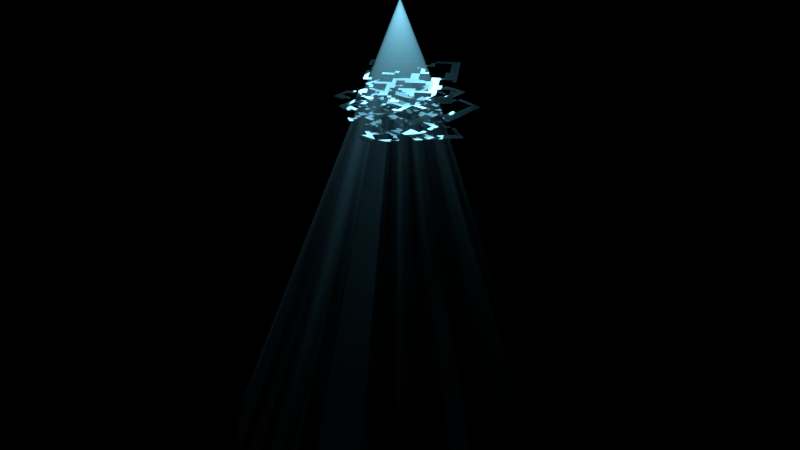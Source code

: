 # Source: StarTrekBeamExample.blend  (saved by Blender 2.72.0; exported with 4.5.12 LTS)
import bpy
from mathutils import Matrix  # noqa: F401  (used for matrix-valued properties, if any)

bpy.ops.wm.read_factory_settings(use_empty=True)
scene = bpy.context.scene
scene.name = 'Scene'

# ---- collections
col_collection_1 = bpy.data.collections.new('Collection 1'); scene.collection.children.link(col_collection_1)
col_collection_2 = bpy.data.collections.new('Collection 2'); scene.collection.children.link(col_collection_2)

# ---- materials (node trees are filled in below, after node groups)
mat_material = bpy.data.materials.new('Material')
mat_material.alpha_threshold = 0.0
mat_material.roughness = 0.5

# ---- material node trees
mat_material.use_nodes = True; mat_material.node_tree.nodes.clear()
_N = mat_material.node_tree.nodes; _L = mat_material.node_tree.links
n0 = _N.new('ShaderNodeOutputMaterial'); n0.name = 'Material Output'; n0.location = (300, 300)
n1 = _N.new('ShaderNodeBsdfTransparent'); n1.name = 'Transparent BSDF'; n1.location = (110, 300)
n1.inputs[0].default_value = (0.8, 0.8, 0.8, 1.0)
n2 = _N.new('ShaderNodeVolumeScatter'); n2.name = 'Volume Scatter'; n2.location = (110, 300)
n2.width = 140
n2.inputs[0].default_value = (1.0, 1.0, 1.0, 1.0)
n2.inputs[1].default_value = 0.5
_L.new(n1.outputs[0], n0.inputs[0])
_L.new(n2.outputs[0], n0.inputs[1])
n0.is_active_output = True

# ---- world
world_world = bpy.data.worlds.new('World'); scene.world = world_world
world_world.color = (0.0, 0.0, 0.0)
world_world.use_sun_shadow = False
world_world.sun_shadow_jitter_overblur = 0.0
world_world.cycles.sampling_method = 'MANUAL'
world_world.cycles.sample_map_resolution = 256

# ---- lights
light_spot_001 = bpy.data.lights.new('Spot.001', 'SPOT')
light_spot_001.color = (0.2403, 0.7311, 1.0)
light_spot_001.transmission_factor = 0.0
light_spot_001.energy = 1000.0
light_spot_001.shadow_buffer_clip_start = 0.5
light_spot_001.shadow_soft_size = 0.008
light_spot_001.shadow_maximum_resolution = 0.006
light_spot_001.use_absolute_resolution = True
light_spot_001.spot_blend = 0.03846
light_spot_001.cycles.use_multiple_importance_sampling = False

# ---- meshes
me_cone = bpy.data.meshes.new('Cone')
me_cone.from_pydata([(2.732e-08, 0.77, -1.0), (0.1502, 0.7552, -1.0), (0.2946, 0.7113, -1.0), (0.4278, 0.6402, -1.0), (0.5444, 0.5444, -1.0), (0.6402, 0.4278, -1.0), (0.7113, 0.2946, -1.0), (0.7552, 0.1502, -1.0), (0.77, 1.237e-07, -1.0), (0.0, 0.0, 1.0), (0.7552, -0.1502, -1.0), (0.7113, -0.2946, -1.0), (0.6402, -0.4278, -1.0), (0.5444, -0.5444, -1.0), (0.4278, -0.6402, -1.0), (0.2946, -0.7113, -1.0), (0.1502, -0.7552, -1.0), (-2.236e-07, -0.77, -1.0), (-0.1502, -0.7552, -1.0), (-0.2946, -0.7113, -1.0), (-0.4278, -0.6402, -1.0), (-0.5444, -0.5444, -1.0), (-0.6402, -0.4278, -1.0), (-0.7113, -0.2946, -1.0), (-0.7552, -0.1502, -1.0), (-0.77, 8.09e-07, -1.0), (-0.7552, 0.1502, -1.0), (-0.7113, 0.2946, -1.0), (-0.6402, 0.4278, -1.0), (-0.5444, 0.5444, -1.0), (-0.4278, 0.6402, -1.0), (-0.2946, 0.7113, -1.0), (-0.1502, 0.7552, -1.0)], [], [(31, 9, 32), (0, 9, 1), (30, 9, 31), (29, 9, 30), (28, 9, 29), (27, 9, 28), (26, 9, 27), (25, 9, 26), (24, 9, 25), (23, 9, 24), (22, 9, 23), (21, 9, 22), (20, 9, 21), (19, 9, 20), (18, 9, 19), (17, 9, 18), (16, 9, 17), (15, 9, 16), (14, 9, 15), (13, 9, 14), (12, 9, 13), (11, 9, 12), (10, 9, 11), (8, 9, 10), (7, 9, 8), (6, 9, 7), (5, 9, 6), (4, 9, 5), (3, 9, 4), (2, 9, 3), (32, 9, 0), (1, 9, 2), (0, 1, 2, 3, 4, 5, 6, 7, 8, 10, 11, 12, 13, 14, 15, 16, 17, 18, 19, 20, 21, 22, 23, 24, 25, 26, 27, 28, 29, 30, 31, 32)])
me_cone.materials.append(mat_material)
me_cone.use_remesh_preserve_volume = False
me_cone.use_remesh_preserve_attributes = False
me_cone.use_mirror_vertex_groups = False
me_cone.update()
me_plane_003 = bpy.data.meshes.new('Plane.003')
me_plane_003.from_pydata([(-4.8, -4.8, 0.0), (4.8, -4.8, 0.0), (-4.8, 4.8, 0.0), (4.8, 4.8, 0.0), (-4.8, 3.927, 0.0), (-4.8, 2.182, 0.0), (-4.8, 1.309, 0.0), (-4.8, 0.4364, 0.0), (-4.8, -3.055, 0.0), (-4.8, -3.927, 0.0), (-3.927, -4.8, 0.0), (-1.309, -4.8, 0.0), (-0.4364, -4.8, 0.0), (0.4364, -4.8, 0.0), (3.055, -4.8, 0.0), (3.927, -4.8, 0.0), (4.8, -3.927, 0.0), (4.8, -3.055, 0.0), (4.8, -2.182, 0.0), (4.8, -1.309, 0.0), (4.8, -0.4364, 0.0), (4.8, 0.4364, 0.0), (4.8, 1.309, 0.0), (4.8, 2.182, 0.0), (4.8, 3.055, 0.0), (4.8, 3.927, 0.0), (3.927, 4.8, 0.0), (3.055, 4.8, 0.0), (2.182, 4.8, 0.0), (0.4364, 4.8, 0.0), (-0.4364, 4.8, 0.0), (-1.309, 4.8, 0.0), (-2.182, 4.8, 0.0), (-3.055, 4.8, 0.0), (-3.927, 4.8, 0.0), (-3.927, -3.927, 0.0), (-3.927, -3.055, 0.0), (-3.927, -2.182, 0.0), (-3.927, -1.309, 0.0), (-3.927, 0.4364, 0.0), (-3.927, 3.055, 0.0), (-3.055, -3.927, 0.0), (-3.055, -0.4364, 0.0), (-3.055, 1.309, 0.0), (-3.055, 3.055, 0.0), (-3.055, 3.927, 0.0), (-2.182, -3.055, 0.0), (-2.182, -2.182, 0.0), (-2.182, -1.309, 0.0), (-2.182, -0.4364, 0.0), (-2.182, 1.309, 0.0), (-2.182, 3.927, 0.0), (-1.309, -3.927, 0.0), (-1.309, -1.309, 0.0), (-1.309, -0.4364, 0.0), (-1.309, 0.4364, 0.0), (-1.309, 2.182, 0.0), (-1.309, 3.055, 0.0), (-1.309, 3.927, 0.0), (-0.4364, -2.182, 0.0), (-0.4364, -0.4364, 0.0), (-0.4364, 0.4364, 0.0), (-0.4364, 1.309, 0.0), (0.4364, -3.055, 0.0), (0.4364, -2.182, 0.0), (0.4364, -0.4364, 0.0), (0.4364, 0.4364, 0.0), (0.4364, 1.309, 0.0), (0.4364, 3.055, 0.0), (0.4364, 3.927, 0.0), (1.309, -3.927, 0.0), (1.309, -2.182, 0.0), (1.309, -0.4364, 0.0), (1.309, 2.182, 0.0), (1.309, 3.055, 0.0), (1.309, 3.927, 0.0), (2.182, -3.927, 0.0), (2.182, -2.182, 0.0), (2.182, -1.309, 0.0), (2.182, -0.4364, 0.0), (2.182, 0.4364, 0.0), (2.182, 2.182, 0.0), (2.182, 3.927, 0.0), (3.055, -3.927, 0.0), (3.055, -3.055, 0.0), (3.055, -2.182, 0.0), (3.055, -1.309, 0.0), (3.055, -0.4364, 0.0), (3.055, 0.4364, 0.0), (3.927, -3.927, 0.0), (3.927, -1.309, 0.0), (3.927, 0.4364, 0.0), (3.927, 1.309, 0.0), (3.927, 2.182, 0.0), (3.927, 3.055, 0.0), (3.927, 3.927, 0.0), (-4.8, -4.364, 0.0), (4.364, -4.8, 0.0), (4.8, 4.364, 0.0), (-4.364, 4.8, 0.0), (-4.8, 4.364, 0.0), (-4.8, 3.491, 0.0), (-4.8, 1.745, 0.0), (-4.8, 0.8727, 0.0), (-4.8, -1.788e-07, 0.0), (-4.8, -2.618, 0.0), (-4.8, -3.491, 0.0), (-4.364, -4.8, 0.0), (-3.491, -4.8, 0.0), (-0.8727, -4.8, 0.0), (1.788e-07, -4.8, 0.0), (0.8727, -4.8, 0.0), (3.491, -4.8, 0.0), (4.8, -4.364, 0.0), (4.8, -3.491, 0.0), (4.8, -2.618, 0.0), (4.8, -1.745, 0.0), (4.8, -0.8727, 0.0), (4.8, 1.788e-07, 0.0), (4.8, 0.8727, 0.0), (4.8, 1.745, 0.0), (4.8, 2.618, 0.0), (4.8, 3.491, 0.0), (4.364, 4.8, 0.0), (3.491, 4.8, 0.0), (2.618, 4.8, 0.0), (-1.788e-07, 4.8, 0.0), (-0.8727, 4.8, 0.0), (-1.745, 4.8, 0.0), (-2.618, 4.8, 0.0), (-3.491, 4.8, 0.0), (-3.927, 4.364, 0.0), (-3.927, -4.364, 0.0), (-3.927, -2.618, 0.0), (-3.927, -1.745, 0.0), (-3.927, 1.788e-07, 0.0), (-3.927, 2.618, 0.0), (-3.055, 4.364, 0.0), (-3.055, -4.364, 0.0), (-3.055, -0.8727, 0.0), (-3.055, 1.745, 0.0), (-3.055, 3.491, 0.0), (-2.182, 4.364, 0.0), (-2.182, -3.491, 0.0), (-2.182, -2.618, 0.0), (-2.182, -1.745, 0.0), (-2.182, -0.8727, 0.0), (-2.182, 1.745, 0.0), (-1.309, 4.364, 0.0), (-1.309, -4.364, 0.0), (-1.309, -3.491, 0.0), (-1.309, -1.745, 0.0), (-1.309, -0.8727, 0.0), (-1.309, 1.788e-07, 0.0), (-1.309, 1.745, 0.0), (-1.309, 2.618, 0.0), (-1.309, 3.491, 0.0), (-0.4364, 4.364, 0.0), (-0.4364, -4.364, 0.0), (-0.4364, -2.618, 0.0), (-0.4364, -1.745, 0.0), (-0.4364, 1.788e-07, 0.0), (0.4364, 4.364, 0.0), (0.4364, -3.491, 0.0), (0.4364, -2.618, 0.0), (0.4364, -1.745, 0.0), (0.4364, 1.788e-07, 0.0), (0.4364, 0.8727, 0.0), (0.4364, 1.745, 0.0), (0.4364, 3.491, 0.0), (1.309, -2.618, 0.0), (1.309, 1.788e-07, 0.0), (1.309, 1.745, 0.0), (1.309, 2.618, 0.0), (1.309, 3.491, 0.0), (2.182, 4.364, 0.0), (2.182, -3.491, 0.0), (2.182, -2.618, 0.0), (2.182, -1.745, 0.0), (2.182, -0.8727, 0.0), (2.182, 1.788e-07, 0.0), (2.182, 0.8727, 0.0), (2.182, 3.491, 0.0), (3.055, 4.364, 0.0), (3.055, -4.364, 0.0), (3.055, -3.491, 0.0), (3.055, -2.618, 0.0), (3.055, -1.745, 0.0), (3.055, -0.8727, 0.0), (3.055, 1.788e-07, 0.0), (3.055, 0.8727, 0.0), (3.927, 4.364, 0.0), (3.927, -4.364, 0.0), (3.927, -3.491, 0.0), (3.927, -1.745, 0.0), (3.927, 0.8727, 0.0), (3.927, 1.745, 0.0), (3.927, 2.618, 0.0), (3.927, 3.491, 0.0), (-4.364, -3.927, 0.0), (-4.364, -3.055, 0.0), (-4.364, -2.182, 0.0), (-4.364, 0.4364, 0.0), (-4.364, 1.309, 0.0), (-4.364, 2.182, 0.0), (-4.364, 3.055, 0.0), (-4.364, 3.927, 0.0), (-3.491, -3.927, 0.0), (-3.491, -1.309, 0.0), (-3.491, -0.4364, 0.0), (-3.491, 3.055, 0.0), (-2.618, -3.927, 0.0), (-2.618, -3.055, 0.0), (-2.618, -0.4364, 0.0), (-2.618, 1.309, 0.0), (-2.618, 3.055, 0.0), (-2.618, 3.927, 0.0), (-1.745, -3.927, 0.0), (-1.745, -3.055, 0.0), (-1.745, -2.182, 0.0), (-1.745, -1.309, 0.0), (-1.745, -0.4364, 0.0), (-1.745, 0.4364, 0.0), (-1.745, 1.309, 0.0), (-1.745, 2.182, 0.0), (-0.8727, -3.927, 0.0), (-0.8727, -2.182, 0.0), (-0.8727, 0.4364, 0.0), (-0.8727, 3.927, 0.0), (1.192e-07, -3.055, 0.0), (8.941e-08, -2.182, 0.0), (5.96e-08, -1.309, 0.0), (2.98e-08, -0.4364, 0.0), (0.0, 0.4364, 0.0), (-2.98e-08, 1.309, 0.0), (0.8727, -3.927, 0.0), (0.8727, -3.055, 0.0), (0.8727, -2.182, 0.0), (0.8727, -0.4364, 0.0), (0.8727, 0.4364, 0.0), (0.8727, 1.309, 0.0), (0.8727, 2.182, 0.0), (0.8727, 3.055, 0.0), (0.8727, 3.927, 0.0), (1.745, -3.927, 0.0), (1.745, -2.182, 0.0), (1.745, -0.4364, 0.0), (1.745, 2.182, 0.0), (1.745, 3.927, 0.0), (2.618, -3.927, 0.0), (2.618, -3.055, 0.0), (2.618, -2.182, 0.0), (2.618, -1.309, 0.0), (2.618, -0.4364, 0.0), (2.618, 0.4364, 0.0), (2.618, 3.055, 0.0), (3.491, -3.927, 0.0), (3.491, -1.309, 0.0), (3.491, 0.4364, 0.0), (3.491, 1.309, 0.0), (3.491, 2.182, 0.0), (4.364, -3.927, 0.0), (4.364, -3.055, 0.0), (4.364, -2.182, 0.0), (4.364, -1.309, 0.0), (4.364, 0.4364, 0.0), (4.364, 1.309, 0.0), (4.364, 2.182, 0.0), (4.364, 3.055, 0.0), (4.364, 3.927, 0.0), (4.364, 4.364, 0.0), (-4.364, 4.364, 0.0), (-3.491, 4.364, 0.0), (-2.618, 4.364, 0.0), (-1.745, 4.364, 0.0), (-0.8727, 4.364, 0.0), (-1.49e-07, 4.364, 0.0), (1.745, 4.364, 0.0), (2.618, 4.364, 0.0), (3.491, 4.364, 0.0), (-4.364, -4.364, 0.0), (-4.364, -3.491, 0.0), (-4.364, -2.618, 0.0), (-4.364, 0.0, 0.0), (-4.364, 0.8727, 0.0), (-4.364, 1.745, 0.0), (-4.364, 2.618, 0.0), (-4.364, 3.491, 0.0), (-3.491, -4.364, 0.0), (-3.491, -1.745, 0.0), (-3.491, -0.8727, 0.0), (-3.491, 1.788e-07, 0.0), (-2.618, -3.491, 0.0), (-2.618, -2.618, 0.0), (-2.618, -0.8727, 0.0), (-2.618, 0.8727, 0.0), (-2.618, 1.745, 0.0), (-2.618, 3.491, 0.0), (-1.745, -3.491, 0.0), (-1.745, -2.618, 0.0), (-1.745, -1.745, 0.0), (-1.745, -0.8727, 0.0), (-1.745, 1.788e-07, 0.0), (-1.745, 0.8727, 0.0), (-1.745, 1.745, 0.0), (-0.8727, -4.364, 0.0), (-0.8727, -1.745, 0.0), (-0.8727, 1.788e-07, 0.0), (-0.8727, 3.491, 0.0), (1.043e-07, -2.618, 0.0), (7.451e-08, -1.745, 0.0), (4.47e-08, -0.8727, 0.0), (1.49e-08, 1.788e-07, 0.0), (-1.49e-08, 0.8727, 0.0), (-4.47e-08, 1.745, 0.0), (0.8727, -4.364, 0.0), (0.8727, -3.491, 0.0), (0.8727, -2.618, 0.0), (0.8727, -1.745, 0.0), (0.8727, 1.788e-07, 0.0), (0.8727, 0.8727, 0.0), (0.8727, 1.745, 0.0), (0.8727, 2.618, 0.0), (0.8727, 3.491, 0.0), (1.745, -2.618, 0.0), (1.745, -0.8727, 0.0), (1.745, 1.788e-07, 0.0), (1.745, 1.745, 0.0), (1.745, 3.491, 0.0), (2.618, -3.491, 0.0), (2.618, -2.618, 0.0), (2.618, -1.745, 0.0), (2.618, -0.8727, 0.0), (2.618, 1.788e-07, 0.0), (2.618, 0.8727, 0.0), (2.618, 2.618, 0.0), (3.491, -4.364, 0.0), (3.491, -3.491, 0.0), (3.491, -1.745, 0.0), (3.491, -0.8727, 0.0), (3.491, 0.8727, 0.0), (3.491, 1.745, 0.0), (4.364, -4.364, 0.0), (4.364, -3.491, 0.0), (4.364, -2.618, 0.0), (4.364, -1.745, 0.0), (4.364, 1.788e-07, 0.0), (4.364, 0.8727, 0.0), (4.364, 1.745, 0.0), (4.364, 2.618, 0.0), (4.364, 3.491, 0.0)], [(110, 13), (117, 20), (155, 57), (210, 40), (211, 41), (234, 62), (244, 70), (12, 110), (13, 111), (19, 117), (20, 118), (37, 134), (56, 155), (57, 156), (69, 162), (44, 210), (70, 235), (76, 244), (81, 247), (204, 286), (205, 287), (208, 290), (209, 291), (291, 135), (211, 292), (295, 214), (303, 223), (222, 303), (306, 151), (310, 231), (311, 232), (231, 311), (315, 235), (111, 315), (235, 316), (335, 255)], [(270, 98, 3, 123), (271, 131, 34, 99), (272, 137, 33, 130), (273, 142, 32, 129), (274, 148, 31, 128), (275, 157, 30, 127), (276, 162, 29, 126), (278, 183, 27, 125), (279, 191, 26, 124), (280, 132, 35, 199), (282, 133, 37, 201), (283, 135, 39, 202), (286, 136, 40, 205), (288, 138, 41, 207), (290, 139, 42, 209), (292, 143, 46, 212), (294, 146, 49, 213), (300, 151, 53, 220), (301, 152, 54, 221), (302, 153, 55, 222), (304, 154, 56, 224), (307, 161, 61, 227), (309, 164, 64, 230), (312, 166, 66, 233), (313, 167, 67, 234), (317, 170, 71, 237), (321, 172, 73, 241), (322, 173, 74, 242), (323, 174, 75, 243), (324, 177, 77, 245), (325, 179, 79, 246), (328, 182, 82, 248), (329, 185, 84, 250), (330, 186, 85, 251), (331, 187, 86, 252), (332, 188, 87, 253), (333, 189, 88, 254), (336, 192, 89, 256), (338, 194, 90, 257), (340, 195, 92, 259), (341, 196, 93, 260), (342, 113, 16, 261), (343, 114, 17, 262), (344, 115, 18, 263), (345, 116, 19, 264), (346, 118, 21, 265), (347, 119, 22, 266), (348, 120, 23, 267), (349, 121, 24, 268), (350, 122, 25, 269), (191, 270, 123, 26), (95, 269, 270, 191), (269, 25, 98, 270), (100, 271, 99, 2), (4, 206, 271, 100), (131, 272, 130, 34), (137, 273, 129, 33), (45, 216, 273, 137), (216, 51, 142, 273), (142, 274, 128, 32), (148, 275, 127, 31), (58, 228, 275, 148), (157, 276, 126, 30), (248, 82, 175, 277), (175, 278, 125, 28), (183, 279, 124, 27), (96, 280, 199, 9), (0, 107, 280, 96), (107, 10, 132, 280), (106, 281, 200, 8), (9, 199, 281, 106), (8, 200, 282, 105), (200, 36, 133, 282), (104, 283, 202, 7), (103, 284, 203, 6), (7, 202, 284, 103), (102, 285, 204, 5), (6, 203, 285, 102), (101, 287, 206, 4), (132, 288, 207, 35), (10, 108, 288, 132), (134, 289, 208, 38), (212, 46, 144, 293), (139, 294, 213, 42), (43, 214, 296, 140), (214, 50, 147, 296), (141, 297, 216, 45), (44, 215, 297, 141), (143, 298, 218, 46), (217, 52, 150, 298), (144, 299, 219, 47), (46, 218, 299, 144), (145, 300, 220, 48), (47, 219, 300, 145), (146, 301, 221, 49), (48, 220, 301, 146), (220, 53, 152, 301), (221, 54, 153, 302), (50, 223, 304, 147), (149, 305, 225, 52), (11, 109, 305, 149), (109, 12, 158, 305), (226, 59, 160, 306), (153, 307, 227, 55), (156, 308, 228, 58), (159, 309, 230, 59), (229, 63, 164, 309), (59, 230, 310, 160), (230, 64, 165, 310), (161, 312, 233, 61), (60, 232, 312, 161), (232, 65, 166, 312), (233, 66, 167, 313), (234, 67, 168, 314), (163, 316, 236, 63), (164, 317, 237, 64), (63, 236, 317, 164), (64, 237, 318, 165), (166, 319, 239, 66), (65, 238, 319, 166), (238, 72, 171, 319), (167, 320, 240, 67), (66, 239, 320, 167), (67, 240, 321, 168), (241, 73, 173, 322), (169, 323, 243, 69), (68, 242, 323, 169), (242, 74, 174, 323), (170, 324, 245, 71), (72, 246, 326, 171), (246, 79, 180, 326), (172, 327, 247, 73), (174, 328, 248, 75), (76, 249, 329, 176), (249, 83, 185, 329), (177, 330, 251, 77), (250, 84, 186, 330), (178, 331, 252, 78), (77, 251, 331, 178), (251, 85, 187, 331), (179, 332, 253, 79), (78, 252, 332, 179), (252, 86, 188, 332), (180, 333, 254, 80), (79, 253, 333, 180), (253, 87, 189, 333), (80, 254, 334, 181), (254, 88, 190, 334), (184, 336, 256, 83), (14, 112, 336, 184), (112, 15, 192, 336), (83, 256, 337, 185), (256, 89, 193, 337), (187, 338, 257, 86), (86, 257, 339, 188), (88, 258, 340, 190), (258, 91, 195, 340), (259, 92, 196, 341), (192, 342, 261, 89), (15, 97, 342, 192), (97, 1, 113, 342), (89, 261, 343, 193), (261, 16, 114, 343), (262, 17, 115, 344), (194, 345, 264, 90), (263, 18, 116, 345), (195, 347, 266, 92), (91, 265, 347, 195), (265, 21, 119, 347), (196, 348, 267, 93), (92, 266, 348, 196), (266, 22, 120, 348), (197, 349, 268, 94), (93, 267, 349, 197), (267, 23, 121, 349), (198, 350, 269, 95), (94, 268, 350, 198), (268, 24, 122, 350)])
me_plane_003.use_remesh_preserve_volume = False
me_plane_003.use_remesh_preserve_attributes = False
me_plane_003.use_mirror_vertex_groups = False
me_plane_003.update()
me_plane_002 = bpy.data.meshes.new('Plane.002')
me_plane_002.from_pydata([(-4.8, -4.8, 0.0), (4.8, -4.8, 0.0), (-4.8, 4.8, 0.0), (4.8, 4.8, 0.0), (-4.8, 3.927, 0.0), (-4.8, 2.182, 0.0), (-4.8, 1.309, 0.0), (-4.8, 0.4364, 0.0), (-4.8, -3.055, 0.0), (-4.8, -3.927, 0.0), (-3.927, -4.8, 0.0), (-1.309, -4.8, 0.0), (-0.4364, -4.8, 0.0), (0.4364, -4.8, 0.0), (3.055, -4.8, 0.0), (3.927, -4.8, 0.0), (4.8, -3.927, 0.0), (4.8, -3.055, 0.0), (4.8, -2.182, 0.0), (4.8, -1.309, 0.0), (4.8, -0.4364, 0.0), (4.8, 0.4364, 0.0), (4.8, 1.309, 0.0), (4.8, 2.182, 0.0), (4.8, 3.055, 0.0), (4.8, 3.927, 0.0), (3.927, 4.8, 0.0), (3.055, 4.8, 0.0), (2.182, 4.8, 0.0), (0.4364, 4.8, 0.0), (-0.4364, 4.8, 0.0), (-1.309, 4.8, 0.0), (-2.182, 4.8, 0.0), (-3.055, 4.8, 0.0), (-3.927, 4.8, 0.0), (-3.927, -3.927, 0.0), (-3.927, -3.055, 0.0), (-3.927, -2.182, 0.0), (-3.927, -1.309, 0.0), (-3.927, 0.4364, 0.0), (-3.927, 3.055, 0.0), (-3.055, -3.927, 0.0), (-3.055, -0.4364, 0.0), (-3.055, 1.309, 0.0), (-3.055, 3.055, 0.0), (-3.055, 3.927, 0.0), (-2.182, -3.055, 0.0), (-2.182, -2.182, 0.0), (-2.182, -1.309, 0.0), (-2.182, -0.4364, 0.0), (-2.182, 1.309, 0.0), (-2.182, 3.927, 0.0), (-1.309, -3.927, 0.0), (-1.309, -1.309, 0.0), (-1.309, -0.4364, 0.0), (-1.309, 0.4364, 0.0), (-1.309, 2.182, 0.0), (-1.309, 3.055, 0.0), (-1.309, 3.927, 0.0), (-0.4364, -2.182, 0.0), (-0.4364, -0.4364, 0.0), (-0.4364, 0.4364, 0.0), (-0.4364, 1.309, 0.0), (0.4364, -3.055, 0.0), (0.4364, -2.182, 0.0), (0.4364, -0.4364, 0.0), (0.4364, 0.4364, 0.0), (0.4364, 1.309, 0.0), (0.4364, 3.055, 0.0), (0.4364, 3.927, 0.0), (1.309, -3.927, 0.0), (1.309, -2.182, 0.0), (1.309, -0.4364, 0.0), (1.309, 2.182, 0.0), (1.309, 3.055, 0.0), (1.309, 3.927, 0.0), (2.182, -3.927, 0.0), (2.182, -2.182, 0.0), (2.182, -1.309, 0.0), (2.182, -0.4364, 0.0), (2.182, 0.4364, 0.0), (2.182, 2.182, 0.0), (2.182, 3.927, 0.0), (3.055, -3.927, 0.0), (3.055, -3.055, 0.0), (3.055, -2.182, 0.0), (3.055, -1.309, 0.0), (3.055, -0.4364, 0.0), (3.055, 0.4364, 0.0), (3.927, -3.927, 0.0), (3.927, -1.309, 0.0), (3.927, 0.4364, 0.0), (3.927, 1.309, 0.0), (3.927, 2.182, 0.0), (3.927, 3.055, 0.0), (3.927, 3.927, 0.0), (-4.8, -4.364, 0.0), (4.364, -4.8, 0.0), (4.8, 4.364, 0.0), (-4.364, 4.8, 0.0), (-4.8, 4.364, 0.0), (-4.8, 3.491, 0.0), (-4.8, 1.745, 0.0), (-4.8, 0.8727, 0.0), (-4.8, -1.788e-07, 0.0), (-4.8, -2.618, 0.0), (-4.8, -3.491, 0.0), (-4.364, -4.8, 0.0), (-3.491, -4.8, 0.0), (-0.8727, -4.8, 0.0), (1.788e-07, -4.8, 0.0), (0.8727, -4.8, 0.0), (3.491, -4.8, 0.0), (4.8, -4.364, 0.0), (4.8, -3.491, 0.0), (4.8, -2.618, 0.0), (4.8, -1.745, 0.0), (4.8, -0.8727, 0.0), (4.8, 1.788e-07, 0.0), (4.8, 0.8727, 0.0), (4.8, 1.745, 0.0), (4.8, 2.618, 0.0), (4.8, 3.491, 0.0), (4.364, 4.8, 0.0), (3.491, 4.8, 0.0), (2.618, 4.8, 0.0), (-1.788e-07, 4.8, 0.0), (-0.8727, 4.8, 0.0), (-1.745, 4.8, 0.0), (-2.618, 4.8, 0.0), (-3.491, 4.8, 0.0), (-3.927, 4.364, 0.0), (-3.927, -4.364, 0.0), (-3.927, -2.618, 0.0), (-3.927, -1.745, 0.0), (-3.927, 1.788e-07, 0.0), (-3.927, 2.618, 0.0), (-3.055, 4.364, 0.0), (-3.055, -4.364, 0.0), (-3.055, -0.8727, 0.0), (-3.055, 1.745, 0.0), (-3.055, 3.491, 0.0), (-2.182, 4.364, 0.0), (-2.182, -3.491, 0.0), (-2.182, -2.618, 0.0), (-2.182, -1.745, 0.0), (-2.182, -0.8727, 0.0), (-2.182, 1.745, 0.0), (-1.309, 4.364, 0.0), (-1.309, -4.364, 0.0), (-1.309, -3.491, 0.0), (-1.309, -1.745, 0.0), (-1.309, -0.8727, 0.0), (-1.309, 1.788e-07, 0.0), (-1.309, 1.745, 0.0), (-1.309, 2.618, 0.0), (-1.309, 3.491, 0.0), (-0.4364, 4.364, 0.0), (-0.4364, -4.364, 0.0), (-0.4364, -2.618, 0.0), (-0.4364, -1.745, 0.0), (-0.4364, 1.788e-07, 0.0), (0.4364, 4.364, 0.0), (0.4364, -3.491, 0.0), (0.4364, -2.618, 0.0), (0.4364, -1.745, 0.0), (0.4364, 1.788e-07, 0.0), (0.4364, 0.8727, 0.0), (0.4364, 1.745, 0.0), (0.4364, 3.491, 0.0), (1.309, -2.618, 0.0), (1.309, 1.788e-07, 0.0), (1.309, 1.745, 0.0), (1.309, 2.618, 0.0), (1.309, 3.491, 0.0), (2.182, 4.364, 0.0), (2.182, -3.491, 0.0), (2.182, -2.618, 0.0), (2.182, -1.745, 0.0), (2.182, -0.8727, 0.0), (2.182, 1.788e-07, 0.0), (2.182, 0.8727, 0.0), (2.182, 3.491, 0.0), (3.055, 4.364, 0.0), (3.055, -4.364, 0.0), (3.055, -3.491, 0.0), (3.055, -2.618, 0.0), (3.055, -1.745, 0.0), (3.055, -0.8727, 0.0), (3.055, 1.788e-07, 0.0), (3.055, 0.8727, 0.0), (3.927, 4.364, 0.0), (3.927, -4.364, 0.0), (3.927, -3.491, 0.0), (3.927, -1.745, 0.0), (3.927, 0.8727, 0.0), (3.927, 1.745, 0.0), (3.927, 2.618, 0.0), (3.927, 3.491, 0.0), (-4.364, -3.927, 0.0), (-4.364, -3.055, 0.0), (-4.364, -2.182, 0.0), (-4.364, 0.4364, 0.0), (-4.364, 1.309, 0.0), (-4.364, 2.182, 0.0), (-4.364, 3.055, 0.0), (-4.364, 3.927, 0.0), (-3.491, -3.927, 0.0), (-3.491, -1.309, 0.0), (-3.491, -0.4364, 0.0), (-3.491, 3.055, 0.0), (-2.618, -3.927, 0.0), (-2.618, -3.055, 0.0), (-2.618, -0.4364, 0.0), (-2.618, 1.309, 0.0), (-2.618, 3.055, 0.0), (-2.618, 3.927, 0.0), (-1.745, -3.927, 0.0), (-1.745, -3.055, 0.0), (-1.745, -2.182, 0.0), (-1.745, -1.309, 0.0), (-1.745, -0.4364, 0.0), (-1.745, 0.4364, 0.0), (-1.745, 1.309, 0.0), (-1.745, 2.182, 0.0), (-0.8727, -3.927, 0.0), (-0.8727, -2.182, 0.0), (-0.8727, 0.4364, 0.0), (-0.8727, 3.927, 0.0), (1.192e-07, -3.055, 0.0), (8.941e-08, -2.182, 0.0), (5.96e-08, -1.309, 0.0), (2.98e-08, -0.4364, 0.0), (0.0, 0.4364, 0.0), (-2.98e-08, 1.309, 0.0), (0.8727, -3.927, 0.0), (0.8727, -3.055, 0.0), (0.8727, -2.182, 0.0), (0.8727, -0.4364, 0.0), (0.8727, 0.4364, 0.0), (0.8727, 1.309, 0.0), (0.8727, 2.182, 0.0), (0.8727, 3.055, 0.0), (0.8727, 3.927, 0.0), (1.745, -3.927, 0.0), (1.745, -2.182, 0.0), (1.745, -0.4364, 0.0), (1.745, 2.182, 0.0), (1.745, 3.927, 0.0), (2.618, -3.927, 0.0), (2.618, -3.055, 0.0), (2.618, -2.182, 0.0), (2.618, -1.309, 0.0), (2.618, -0.4364, 0.0), (2.618, 0.4364, 0.0), (2.618, 3.055, 0.0), (3.491, -3.927, 0.0), (3.491, -1.309, 0.0), (3.491, 0.4364, 0.0), (3.491, 1.309, 0.0), (3.491, 2.182, 0.0), (4.364, -3.927, 0.0), (4.364, -3.055, 0.0), (4.364, -2.182, 0.0), (4.364, -1.309, 0.0), (4.364, 0.4364, 0.0), (4.364, 1.309, 0.0), (4.364, 2.182, 0.0), (4.364, 3.055, 0.0), (4.364, 3.927, 0.0), (4.364, 4.364, 0.0), (-4.364, 4.364, 0.0), (-3.491, 4.364, 0.0), (-2.618, 4.364, 0.0), (-1.745, 4.364, 0.0), (-0.8727, 4.364, 0.0), (-1.49e-07, 4.364, 0.0), (1.745, 4.364, 0.0), (2.618, 4.364, 0.0), (3.491, 4.364, 0.0), (-4.364, -4.364, 0.0), (-4.364, -3.491, 0.0), (-4.364, -2.618, 0.0), (-4.364, 0.0, 0.0), (-4.364, 0.8727, 0.0), (-4.364, 1.745, 0.0), (-4.364, 2.618, 0.0), (-4.364, 3.491, 0.0), (-3.491, -4.364, 0.0), (-3.491, -1.745, 0.0), (-3.491, -0.8727, 0.0), (-3.491, 1.788e-07, 0.0), (-2.618, -3.491, 0.0), (-2.618, -2.618, 0.0), (-2.618, -0.8727, 0.0), (-2.618, 0.8727, 0.0), (-2.618, 1.745, 0.0), (-2.618, 3.491, 0.0), (-1.745, -3.491, 0.0), (-1.745, -2.618, 0.0), (-1.745, -1.745, 0.0), (-1.745, -0.8727, 0.0), (-1.745, 1.788e-07, 0.0), (-1.745, 0.8727, 0.0), (-1.745, 1.745, 0.0), (-0.8727, -4.364, 0.0), (-0.8727, -1.745, 0.0), (-0.8727, 1.788e-07, 0.0), (-0.8727, 3.491, 0.0), (1.043e-07, -2.618, 0.0), (7.451e-08, -1.745, 0.0), (4.47e-08, -0.8727, 0.0), (1.49e-08, 1.788e-07, 0.0), (-1.49e-08, 0.8727, 0.0), (-4.47e-08, 1.745, 0.0), (0.8727, -4.364, 0.0), (0.8727, -3.491, 0.0), (0.8727, -2.618, 0.0), (0.8727, -1.745, 0.0), (0.8727, 1.788e-07, 0.0), (0.8727, 0.8727, 0.0), (0.8727, 1.745, 0.0), (0.8727, 2.618, 0.0), (0.8727, 3.491, 0.0), (1.745, -2.618, 0.0), (1.745, -0.8727, 0.0), (1.745, 1.788e-07, 0.0), (1.745, 1.745, 0.0), (1.745, 3.491, 0.0), (2.618, -3.491, 0.0), (2.618, -2.618, 0.0), (2.618, -1.745, 0.0), (2.618, -0.8727, 0.0), (2.618, 1.788e-07, 0.0), (2.618, 0.8727, 0.0), (2.618, 2.618, 0.0), (3.491, -4.364, 0.0), (3.491, -3.491, 0.0), (3.491, -1.745, 0.0), (3.491, -0.8727, 0.0), (3.491, 0.8727, 0.0), (3.491, 1.745, 0.0), (4.364, -4.364, 0.0), (4.364, -3.491, 0.0), (4.364, -2.618, 0.0), (4.364, -1.745, 0.0), (4.364, 1.788e-07, 0.0), (4.364, 0.8727, 0.0), (4.364, 1.745, 0.0), (4.364, 2.618, 0.0), (4.364, 3.491, 0.0)], [(110, 13), (117, 20), (155, 57), (210, 40), (211, 41), (234, 62), (244, 70), (12, 110), (13, 111), (19, 117), (20, 118), (37, 134), (56, 155), (57, 156), (69, 162), (44, 210), (70, 235), (76, 244), (81, 247), (204, 286), (205, 287), (208, 290), (209, 291), (291, 135), (211, 292), (295, 214), (303, 223), (222, 303), (306, 151), (310, 231), (311, 232), (231, 311), (315, 235), (111, 315), (235, 316), (335, 255)], [(270, 98, 3, 123), (271, 131, 34, 99), (272, 137, 33, 130), (273, 142, 32, 129), (274, 148, 31, 128), (275, 157, 30, 127), (276, 162, 29, 126), (278, 183, 27, 125), (279, 191, 26, 124), (280, 132, 35, 199), (282, 133, 37, 201), (283, 135, 39, 202), (286, 136, 40, 205), (288, 138, 41, 207), (290, 139, 42, 209), (292, 143, 46, 212), (294, 146, 49, 213), (300, 151, 53, 220), (301, 152, 54, 221), (302, 153, 55, 222), (304, 154, 56, 224), (307, 161, 61, 227), (309, 164, 64, 230), (312, 166, 66, 233), (313, 167, 67, 234), (317, 170, 71, 237), (321, 172, 73, 241), (322, 173, 74, 242), (323, 174, 75, 243), (324, 177, 77, 245), (325, 179, 79, 246), (328, 182, 82, 248), (329, 185, 84, 250), (330, 186, 85, 251), (331, 187, 86, 252), (332, 188, 87, 253), (333, 189, 88, 254), (336, 192, 89, 256), (338, 194, 90, 257), (340, 195, 92, 259), (341, 196, 93, 260), (342, 113, 16, 261), (343, 114, 17, 262), (344, 115, 18, 263), (345, 116, 19, 264), (346, 118, 21, 265), (347, 119, 22, 266), (348, 120, 23, 267), (349, 121, 24, 268), (350, 122, 25, 269), (191, 270, 123, 26), (95, 269, 270, 191), (269, 25, 98, 270), (100, 271, 99, 2), (4, 206, 271, 100), (131, 272, 130, 34), (137, 273, 129, 33), (45, 216, 273, 137), (216, 51, 142, 273), (142, 274, 128, 32), (148, 275, 127, 31), (58, 228, 275, 148), (157, 276, 126, 30), (248, 82, 175, 277), (175, 278, 125, 28), (183, 279, 124, 27), (96, 280, 199, 9), (0, 107, 280, 96), (107, 10, 132, 280), (106, 281, 200, 8), (9, 199, 281, 106), (8, 200, 282, 105), (200, 36, 133, 282), (104, 283, 202, 7), (103, 284, 203, 6), (7, 202, 284, 103), (102, 285, 204, 5), (6, 203, 285, 102), (101, 287, 206, 4), (132, 288, 207, 35), (10, 108, 288, 132), (134, 289, 208, 38), (212, 46, 144, 293), (139, 294, 213, 42), (43, 214, 296, 140), (214, 50, 147, 296), (141, 297, 216, 45), (44, 215, 297, 141), (143, 298, 218, 46), (217, 52, 150, 298), (144, 299, 219, 47), (46, 218, 299, 144), (145, 300, 220, 48), (47, 219, 300, 145), (146, 301, 221, 49), (48, 220, 301, 146), (220, 53, 152, 301), (221, 54, 153, 302), (50, 223, 304, 147), (149, 305, 225, 52), (11, 109, 305, 149), (109, 12, 158, 305), (226, 59, 160, 306), (153, 307, 227, 55), (156, 308, 228, 58), (159, 309, 230, 59), (229, 63, 164, 309), (59, 230, 310, 160), (230, 64, 165, 310), (161, 312, 233, 61), (60, 232, 312, 161), (232, 65, 166, 312), (233, 66, 167, 313), (234, 67, 168, 314), (163, 316, 236, 63), (164, 317, 237, 64), (63, 236, 317, 164), (64, 237, 318, 165), (166, 319, 239, 66), (65, 238, 319, 166), (238, 72, 171, 319), (167, 320, 240, 67), (66, 239, 320, 167), (67, 240, 321, 168), (241, 73, 173, 322), (169, 323, 243, 69), (68, 242, 323, 169), (242, 74, 174, 323), (170, 324, 245, 71), (72, 246, 326, 171), (246, 79, 180, 326), (172, 327, 247, 73), (174, 328, 248, 75), (76, 249, 329, 176), (249, 83, 185, 329), (177, 330, 251, 77), (250, 84, 186, 330), (178, 331, 252, 78), (77, 251, 331, 178), (251, 85, 187, 331), (179, 332, 253, 79), (78, 252, 332, 179), (252, 86, 188, 332), (180, 333, 254, 80), (79, 253, 333, 180), (253, 87, 189, 333), (80, 254, 334, 181), (254, 88, 190, 334), (184, 336, 256, 83), (14, 112, 336, 184), (112, 15, 192, 336), (83, 256, 337, 185), (256, 89, 193, 337), (187, 338, 257, 86), (86, 257, 339, 188), (88, 258, 340, 190), (258, 91, 195, 340), (259, 92, 196, 341), (192, 342, 261, 89), (15, 97, 342, 192), (97, 1, 113, 342), (89, 261, 343, 193), (261, 16, 114, 343), (262, 17, 115, 344), (194, 345, 264, 90), (263, 18, 116, 345), (195, 347, 266, 92), (91, 265, 347, 195), (265, 21, 119, 347), (196, 348, 267, 93), (92, 266, 348, 196), (266, 22, 120, 348), (197, 349, 268, 94), (93, 267, 349, 197), (267, 23, 121, 349), (198, 350, 269, 95), (94, 268, 350, 198), (268, 24, 122, 350)])
me_plane_002.use_remesh_preserve_volume = False
me_plane_002.use_remesh_preserve_attributes = False
me_plane_002.use_mirror_vertex_groups = False
me_plane_002.update()
me_plane_001 = bpy.data.meshes.new('Plane.001')
me_plane_001.from_pydata([(-4.8, -4.8, 0.0), (4.8, -4.8, 0.0), (-4.8, 4.8, 0.0), (4.8, 4.8, 0.0), (-4.8, 3.927, 0.0), (-4.8, 2.182, 0.0), (-4.8, 1.309, 0.0), (-4.8, 0.4364, 0.0), (-4.8, -3.055, 0.0), (-4.8, -3.927, 0.0), (-3.927, -4.8, 0.0), (-1.309, -4.8, 0.0), (-0.4364, -4.8, 0.0), (0.4364, -4.8, 0.0), (3.055, -4.8, 0.0), (3.927, -4.8, 0.0), (4.8, -3.927, 0.0), (4.8, -3.055, 0.0), (4.8, -2.182, 0.0), (4.8, -1.309, 0.0), (4.8, -0.4364, 0.0), (4.8, 0.4364, 0.0), (4.8, 1.309, 0.0), (4.8, 2.182, 0.0), (4.8, 3.055, 0.0), (4.8, 3.927, 0.0), (3.927, 4.8, 0.0), (3.055, 4.8, 0.0), (2.182, 4.8, 0.0), (0.4364, 4.8, 0.0), (-0.4364, 4.8, 0.0), (-1.309, 4.8, 0.0), (-2.182, 4.8, 0.0), (-3.055, 4.8, 0.0), (-3.927, 4.8, 0.0), (-3.927, -3.927, 0.0), (-3.927, -3.055, 0.0), (-3.927, -2.182, 0.0), (-3.927, -1.309, 0.0), (-3.927, 0.4364, 0.0), (-3.927, 3.055, 0.0), (-3.055, -3.927, 0.0), (-3.055, -0.4364, 0.0), (-3.055, 1.309, 0.0), (-3.055, 3.055, 0.0), (-3.055, 3.927, 0.0), (-2.182, -3.055, 0.0), (-2.182, -2.182, 0.0), (-2.182, -1.309, 0.0), (-2.182, -0.4364, 0.0), (-2.182, 1.309, 0.0), (-2.182, 3.927, 0.0), (-1.309, -3.927, 0.0), (-1.309, -1.309, 0.0), (-1.309, -0.4364, 0.0), (-1.309, 0.4364, 0.0), (-1.309, 2.182, 0.0), (-1.309, 3.055, 0.0), (-1.309, 3.927, 0.0), (-0.4364, -2.182, 0.0), (-0.4364, -0.4364, 0.0), (-0.4364, 0.4364, 0.0), (-0.4364, 1.309, 0.0), (0.4364, -3.055, 0.0), (0.4364, -2.182, 0.0), (0.4364, -0.4364, 0.0), (0.4364, 0.4364, 0.0), (0.4364, 1.309, 0.0), (0.4364, 3.055, 0.0), (0.4364, 3.927, 0.0), (1.309, -3.927, 0.0), (1.309, -2.182, 0.0), (1.309, -0.4364, 0.0), (1.309, 2.182, 0.0), (1.309, 3.055, 0.0), (1.309, 3.927, 0.0), (2.182, -3.927, 0.0), (2.182, -2.182, 0.0), (2.182, -1.309, 0.0), (2.182, -0.4364, 0.0), (2.182, 0.4364, 0.0), (2.182, 2.182, 0.0), (2.182, 3.927, 0.0), (3.055, -3.927, 0.0), (3.055, -3.055, 0.0), (3.055, -2.182, 0.0), (3.055, -1.309, 0.0), (3.055, -0.4364, 0.0), (3.055, 0.4364, 0.0), (3.927, -3.927, 0.0), (3.927, -1.309, 0.0), (3.927, 0.4364, 0.0), (3.927, 1.309, 0.0), (3.927, 2.182, 0.0), (3.927, 3.055, 0.0), (3.927, 3.927, 0.0), (-4.8, -4.364, 0.0), (4.364, -4.8, 0.0), (4.8, 4.364, 0.0), (-4.364, 4.8, 0.0), (-4.8, 4.364, 0.0), (-4.8, 3.491, 0.0), (-4.8, 1.745, 0.0), (-4.8, 0.8727, 0.0), (-4.8, -1.788e-07, 0.0), (-4.8, -2.618, 0.0), (-4.8, -3.491, 0.0), (-4.364, -4.8, 0.0), (-3.491, -4.8, 0.0), (-0.8727, -4.8, 0.0), (1.788e-07, -4.8, 0.0), (0.8727, -4.8, 0.0), (3.491, -4.8, 0.0), (4.8, -4.364, 0.0), (4.8, -3.491, 0.0), (4.8, -2.618, 0.0), (4.8, -1.745, 0.0), (4.8, -0.8727, 0.0), (4.8, 1.788e-07, 0.0), (4.8, 0.8727, 0.0), (4.8, 1.745, 0.0), (4.8, 2.618, 0.0), (4.8, 3.491, 0.0), (4.364, 4.8, 0.0), (3.491, 4.8, 0.0), (2.618, 4.8, 0.0), (-1.788e-07, 4.8, 0.0), (-0.8727, 4.8, 0.0), (-1.745, 4.8, 0.0), (-2.618, 4.8, 0.0), (-3.491, 4.8, 0.0), (-3.927, 4.364, 0.0), (-3.927, -4.364, 0.0), (-3.927, -2.618, 0.0), (-3.927, -1.745, 0.0), (-3.927, 1.788e-07, 0.0), (-3.927, 2.618, 0.0), (-3.055, 4.364, 0.0), (-3.055, -4.364, 0.0), (-3.055, -0.8727, 0.0), (-3.055, 1.745, 0.0), (-3.055, 3.491, 0.0), (-2.182, 4.364, 0.0), (-2.182, -3.491, 0.0), (-2.182, -2.618, 0.0), (-2.182, -1.745, 0.0), (-2.182, -0.8727, 0.0), (-2.182, 1.745, 0.0), (-1.309, 4.364, 0.0), (-1.309, -4.364, 0.0), (-1.309, -3.491, 0.0), (-1.309, -1.745, 0.0), (-1.309, -0.8727, 0.0), (-1.309, 1.788e-07, 0.0), (-1.309, 1.745, 0.0), (-1.309, 2.618, 0.0), (-1.309, 3.491, 0.0), (-0.4364, 4.364, 0.0), (-0.4364, -4.364, 0.0), (-0.4364, -2.618, 0.0), (-0.4364, -1.745, 0.0), (-0.4364, 1.788e-07, 0.0), (0.4364, 4.364, 0.0), (0.4364, -3.491, 0.0), (0.4364, -2.618, 0.0), (0.4364, -1.745, 0.0), (0.4364, 1.788e-07, 0.0), (0.4364, 0.8727, 0.0), (0.4364, 1.745, 0.0), (0.4364, 3.491, 0.0), (1.309, -2.618, 0.0), (1.309, 1.788e-07, 0.0), (1.309, 1.745, 0.0), (1.309, 2.618, 0.0), (1.309, 3.491, 0.0), (2.182, 4.364, 0.0), (2.182, -3.491, 0.0), (2.182, -2.618, 0.0), (2.182, -1.745, 0.0), (2.182, -0.8727, 0.0), (2.182, 1.788e-07, 0.0), (2.182, 0.8727, 0.0), (2.182, 3.491, 0.0), (3.055, 4.364, 0.0), (3.055, -4.364, 0.0), (3.055, -3.491, 0.0), (3.055, -2.618, 0.0), (3.055, -1.745, 0.0), (3.055, -0.8727, 0.0), (3.055, 1.788e-07, 0.0), (3.055, 0.8727, 0.0), (3.927, 4.364, 0.0), (3.927, -4.364, 0.0), (3.927, -3.491, 0.0), (3.927, -1.745, 0.0), (3.927, 0.8727, 0.0), (3.927, 1.745, 0.0), (3.927, 2.618, 0.0), (3.927, 3.491, 0.0), (-4.364, -3.927, 0.0), (-4.364, -3.055, 0.0), (-4.364, -2.182, 0.0), (-4.364, 0.4364, 0.0), (-4.364, 1.309, 0.0), (-4.364, 2.182, 0.0), (-4.364, 3.055, 0.0), (-4.364, 3.927, 0.0), (-3.491, -3.927, 0.0), (-3.491, -1.309, 0.0), (-3.491, -0.4364, 0.0), (-3.491, 3.055, 0.0), (-2.618, -3.927, 0.0), (-2.618, -3.055, 0.0), (-2.618, -0.4364, 0.0), (-2.618, 1.309, 0.0), (-2.618, 3.055, 0.0), (-2.618, 3.927, 0.0), (-1.745, -3.927, 0.0), (-1.745, -3.055, 0.0), (-1.745, -2.182, 0.0), (-1.745, -1.309, 0.0), (-1.745, -0.4364, 0.0), (-1.745, 0.4364, 0.0), (-1.745, 1.309, 0.0), (-1.745, 2.182, 0.0), (-0.8727, -3.927, 0.0), (-0.8727, -2.182, 0.0), (-0.8727, 0.4364, 0.0), (-0.8727, 3.927, 0.0), (1.192e-07, -3.055, 0.0), (8.941e-08, -2.182, 0.0), (5.96e-08, -1.309, 0.0), (2.98e-08, -0.4364, 0.0), (0.0, 0.4364, 0.0), (-2.98e-08, 1.309, 0.0), (0.8727, -3.927, 0.0), (0.8727, -3.055, 0.0), (0.8727, -2.182, 0.0), (0.8727, -0.4364, 0.0), (0.8727, 0.4364, 0.0), (0.8727, 1.309, 0.0), (0.8727, 2.182, 0.0), (0.8727, 3.055, 0.0), (0.8727, 3.927, 0.0), (1.745, -3.927, 0.0), (1.745, -2.182, 0.0), (1.745, -0.4364, 0.0), (1.745, 2.182, 0.0), (1.745, 3.927, 0.0), (2.618, -3.927, 0.0), (2.618, -3.055, 0.0), (2.618, -2.182, 0.0), (2.618, -1.309, 0.0), (2.618, -0.4364, 0.0), (2.618, 0.4364, 0.0), (2.618, 3.055, 0.0), (3.491, -3.927, 0.0), (3.491, -1.309, 0.0), (3.491, 0.4364, 0.0), (3.491, 1.309, 0.0), (3.491, 2.182, 0.0), (4.364, -3.927, 0.0), (4.364, -3.055, 0.0), (4.364, -2.182, 0.0), (4.364, -1.309, 0.0), (4.364, 0.4364, 0.0), (4.364, 1.309, 0.0), (4.364, 2.182, 0.0), (4.364, 3.055, 0.0), (4.364, 3.927, 0.0), (4.364, 4.364, 0.0), (-4.364, 4.364, 0.0), (-3.491, 4.364, 0.0), (-2.618, 4.364, 0.0), (-1.745, 4.364, 0.0), (-0.8727, 4.364, 0.0), (-1.49e-07, 4.364, 0.0), (1.745, 4.364, 0.0), (2.618, 4.364, 0.0), (3.491, 4.364, 0.0), (-4.364, -4.364, 0.0), (-4.364, -3.491, 0.0), (-4.364, -2.618, 0.0), (-4.364, 0.0, 0.0), (-4.364, 0.8727, 0.0), (-4.364, 1.745, 0.0), (-4.364, 2.618, 0.0), (-4.364, 3.491, 0.0), (-3.491, -4.364, 0.0), (-3.491, -1.745, 0.0), (-3.491, -0.8727, 0.0), (-3.491, 1.788e-07, 0.0), (-2.618, -3.491, 0.0), (-2.618, -2.618, 0.0), (-2.618, -0.8727, 0.0), (-2.618, 0.8727, 0.0), (-2.618, 1.745, 0.0), (-2.618, 3.491, 0.0), (-1.745, -3.491, 0.0), (-1.745, -2.618, 0.0), (-1.745, -1.745, 0.0), (-1.745, -0.8727, 0.0), (-1.745, 1.788e-07, 0.0), (-1.745, 0.8727, 0.0), (-1.745, 1.745, 0.0), (-0.8727, -4.364, 0.0), (-0.8727, -1.745, 0.0), (-0.8727, 1.788e-07, 0.0), (-0.8727, 3.491, 0.0), (1.043e-07, -2.618, 0.0), (7.451e-08, -1.745, 0.0), (4.47e-08, -0.8727, 0.0), (1.49e-08, 1.788e-07, 0.0), (-1.49e-08, 0.8727, 0.0), (-4.47e-08, 1.745, 0.0), (0.8727, -4.364, 0.0), (0.8727, -3.491, 0.0), (0.8727, -2.618, 0.0), (0.8727, -1.745, 0.0), (0.8727, 1.788e-07, 0.0), (0.8727, 0.8727, 0.0), (0.8727, 1.745, 0.0), (0.8727, 2.618, 0.0), (0.8727, 3.491, 0.0), (1.745, -2.618, 0.0), (1.745, -0.8727, 0.0), (1.745, 1.788e-07, 0.0), (1.745, 1.745, 0.0), (1.745, 3.491, 0.0), (2.618, -3.491, 0.0), (2.618, -2.618, 0.0), (2.618, -1.745, 0.0), (2.618, -0.8727, 0.0), (2.618, 1.788e-07, 0.0), (2.618, 0.8727, 0.0), (2.618, 2.618, 0.0), (3.491, -4.364, 0.0), (3.491, -3.491, 0.0), (3.491, -1.745, 0.0), (3.491, -0.8727, 0.0), (3.491, 0.8727, 0.0), (3.491, 1.745, 0.0), (4.364, -4.364, 0.0), (4.364, -3.491, 0.0), (4.364, -2.618, 0.0), (4.364, -1.745, 0.0), (4.364, 1.788e-07, 0.0), (4.364, 0.8727, 0.0), (4.364, 1.745, 0.0), (4.364, 2.618, 0.0), (4.364, 3.491, 0.0)], [(110, 13), (117, 20), (155, 57), (210, 40), (211, 41), (234, 62), (244, 70), (12, 110), (13, 111), (19, 117), (20, 118), (37, 134), (56, 155), (57, 156), (69, 162), (44, 210), (70, 235), (76, 244), (81, 247), (204, 286), (205, 287), (208, 290), (209, 291), (291, 135), (211, 292), (295, 214), (303, 223), (222, 303), (306, 151), (310, 231), (311, 232), (231, 311), (315, 235), (111, 315), (235, 316), (335, 255)], [(270, 98, 3, 123), (271, 131, 34, 99), (272, 137, 33, 130), (273, 142, 32, 129), (274, 148, 31, 128), (275, 157, 30, 127), (276, 162, 29, 126), (278, 183, 27, 125), (279, 191, 26, 124), (280, 132, 35, 199), (282, 133, 37, 201), (283, 135, 39, 202), (286, 136, 40, 205), (288, 138, 41, 207), (290, 139, 42, 209), (292, 143, 46, 212), (294, 146, 49, 213), (300, 151, 53, 220), (301, 152, 54, 221), (302, 153, 55, 222), (304, 154, 56, 224), (307, 161, 61, 227), (309, 164, 64, 230), (312, 166, 66, 233), (313, 167, 67, 234), (317, 170, 71, 237), (321, 172, 73, 241), (322, 173, 74, 242), (323, 174, 75, 243), (324, 177, 77, 245), (325, 179, 79, 246), (328, 182, 82, 248), (329, 185, 84, 250), (330, 186, 85, 251), (331, 187, 86, 252), (332, 188, 87, 253), (333, 189, 88, 254), (336, 192, 89, 256), (338, 194, 90, 257), (340, 195, 92, 259), (341, 196, 93, 260), (342, 113, 16, 261), (343, 114, 17, 262), (344, 115, 18, 263), (345, 116, 19, 264), (346, 118, 21, 265), (347, 119, 22, 266), (348, 120, 23, 267), (349, 121, 24, 268), (350, 122, 25, 269), (191, 270, 123, 26), (95, 269, 270, 191), (269, 25, 98, 270), (100, 271, 99, 2), (4, 206, 271, 100), (131, 272, 130, 34), (137, 273, 129, 33), (45, 216, 273, 137), (216, 51, 142, 273), (142, 274, 128, 32), (148, 275, 127, 31), (58, 228, 275, 148), (157, 276, 126, 30), (248, 82, 175, 277), (175, 278, 125, 28), (183, 279, 124, 27), (96, 280, 199, 9), (0, 107, 280, 96), (107, 10, 132, 280), (106, 281, 200, 8), (9, 199, 281, 106), (8, 200, 282, 105), (200, 36, 133, 282), (104, 283, 202, 7), (103, 284, 203, 6), (7, 202, 284, 103), (102, 285, 204, 5), (6, 203, 285, 102), (101, 287, 206, 4), (132, 288, 207, 35), (10, 108, 288, 132), (134, 289, 208, 38), (212, 46, 144, 293), (139, 294, 213, 42), (43, 214, 296, 140), (214, 50, 147, 296), (141, 297, 216, 45), (44, 215, 297, 141), (143, 298, 218, 46), (217, 52, 150, 298), (144, 299, 219, 47), (46, 218, 299, 144), (145, 300, 220, 48), (47, 219, 300, 145), (146, 301, 221, 49), (48, 220, 301, 146), (220, 53, 152, 301), (221, 54, 153, 302), (50, 223, 304, 147), (149, 305, 225, 52), (11, 109, 305, 149), (109, 12, 158, 305), (226, 59, 160, 306), (153, 307, 227, 55), (156, 308, 228, 58), (159, 309, 230, 59), (229, 63, 164, 309), (59, 230, 310, 160), (230, 64, 165, 310), (161, 312, 233, 61), (60, 232, 312, 161), (232, 65, 166, 312), (233, 66, 167, 313), (234, 67, 168, 314), (163, 316, 236, 63), (164, 317, 237, 64), (63, 236, 317, 164), (64, 237, 318, 165), (166, 319, 239, 66), (65, 238, 319, 166), (238, 72, 171, 319), (167, 320, 240, 67), (66, 239, 320, 167), (67, 240, 321, 168), (241, 73, 173, 322), (169, 323, 243, 69), (68, 242, 323, 169), (242, 74, 174, 323), (170, 324, 245, 71), (72, 246, 326, 171), (246, 79, 180, 326), (172, 327, 247, 73), (174, 328, 248, 75), (76, 249, 329, 176), (249, 83, 185, 329), (177, 330, 251, 77), (250, 84, 186, 330), (178, 331, 252, 78), (77, 251, 331, 178), (251, 85, 187, 331), (179, 332, 253, 79), (78, 252, 332, 179), (252, 86, 188, 332), (180, 333, 254, 80), (79, 253, 333, 180), (253, 87, 189, 333), (80, 254, 334, 181), (254, 88, 190, 334), (184, 336, 256, 83), (14, 112, 336, 184), (112, 15, 192, 336), (83, 256, 337, 185), (256, 89, 193, 337), (187, 338, 257, 86), (86, 257, 339, 188), (88, 258, 340, 190), (258, 91, 195, 340), (259, 92, 196, 341), (192, 342, 261, 89), (15, 97, 342, 192), (97, 1, 113, 342), (89, 261, 343, 193), (261, 16, 114, 343), (262, 17, 115, 344), (194, 345, 264, 90), (263, 18, 116, 345), (195, 347, 266, 92), (91, 265, 347, 195), (265, 21, 119, 347), (196, 348, 267, 93), (92, 266, 348, 196), (266, 22, 120, 348), (197, 349, 268, 94), (93, 267, 349, 197), (267, 23, 121, 349), (198, 350, 269, 95), (94, 268, 350, 198), (268, 24, 122, 350)])
me_plane_001.use_remesh_preserve_volume = False
me_plane_001.use_remesh_preserve_attributes = False
me_plane_001.use_mirror_vertex_groups = False
me_plane_001.update()
me_plane = bpy.data.meshes.new('Plane')
me_plane.from_pydata([(-4.8, -4.8, 0.0), (4.8, -4.8, 0.0), (-4.8, 4.8, 0.0), (4.8, 4.8, 0.0), (-4.8, 3.927, 0.0), (-4.8, 2.182, 0.0), (-4.8, 1.309, 0.0), (-4.8, 0.4364, 0.0), (-4.8, -3.055, 0.0), (-4.8, -3.927, 0.0), (-3.927, -4.8, 0.0), (-1.309, -4.8, 0.0), (-0.4364, -4.8, 0.0), (0.4364, -4.8, 0.0), (3.055, -4.8, 0.0), (3.927, -4.8, 0.0), (4.8, -3.927, 0.0), (4.8, -3.055, 0.0), (4.8, -2.182, 0.0), (4.8, -1.309, 0.0), (4.8, -0.4364, 0.0), (4.8, 0.4364, 0.0), (4.8, 1.309, 0.0), (4.8, 2.182, 0.0), (4.8, 3.055, 0.0), (4.8, 3.927, 0.0), (3.927, 4.8, 0.0), (3.055, 4.8, 0.0), (2.182, 4.8, 0.0), (0.4364, 4.8, 0.0), (-0.4364, 4.8, 0.0), (-1.309, 4.8, 0.0), (-2.182, 4.8, 0.0), (-3.055, 4.8, 0.0), (-3.927, 4.8, 0.0), (-3.927, -3.927, 0.0), (-3.927, -3.055, 0.0), (-3.927, -2.182, 0.0), (-3.927, -1.309, 0.0), (-3.927, 0.4364, 0.0), (-3.927, 3.055, 0.0), (-3.055, -3.927, 0.0), (-3.055, -0.4364, 0.0), (-3.055, 1.309, 0.0), (-3.055, 3.055, 0.0), (-3.055, 3.927, 0.0), (-2.182, -3.055, 0.0), (-2.182, -2.182, 0.0), (-2.182, -1.309, 0.0), (-2.182, -0.4364, 0.0), (-2.182, 1.309, 0.0), (-2.182, 3.927, 0.0), (-1.309, -3.927, 0.0), (-1.309, -1.309, 0.0), (-1.309, -0.4364, 0.0), (-1.309, 0.4364, 0.0), (-1.309, 2.182, 0.0), (-1.309, 3.055, 0.0), (-1.309, 3.927, 0.0), (-0.4364, -2.182, 0.0), (-0.4364, -0.4364, 0.0), (-0.4364, 0.4364, 0.0), (-0.4364, 1.309, 0.0), (0.4364, -3.055, 0.0), (0.4364, -2.182, 0.0), (0.4364, -0.4364, 0.0), (0.4364, 0.4364, 0.0), (0.4364, 1.309, 0.0), (0.4364, 3.055, 0.0), (0.4364, 3.927, 0.0), (1.309, -3.927, 0.0), (1.309, -2.182, 0.0), (1.309, -0.4364, 0.0), (1.309, 2.182, 0.0), (1.309, 3.055, 0.0), (1.309, 3.927, 0.0), (2.182, -3.927, 0.0), (2.182, -2.182, 0.0), (2.182, -1.309, 0.0), (2.182, -0.4364, 0.0), (2.182, 0.4364, 0.0), (2.182, 2.182, 0.0), (2.182, 3.927, 0.0), (3.055, -3.927, 0.0), (3.055, -3.055, 0.0), (3.055, -2.182, 0.0), (3.055, -1.309, 0.0), (3.055, -0.4364, 0.0), (3.055, 0.4364, 0.0), (3.927, -3.927, 0.0), (3.927, -1.309, 0.0), (3.927, 0.4364, 0.0), (3.927, 1.309, 0.0), (3.927, 2.182, 0.0), (3.927, 3.055, 0.0), (3.927, 3.927, 0.0), (-4.8, -4.364, 0.0), (4.364, -4.8, 0.0), (4.8, 4.364, 0.0), (-4.364, 4.8, 0.0), (-4.8, 4.364, 0.0), (-4.8, 3.491, 0.0), (-4.8, 1.745, 0.0), (-4.8, 0.8727, 0.0), (-4.8, -1.788e-07, 0.0), (-4.8, -2.618, 0.0), (-4.8, -3.491, 0.0), (-4.364, -4.8, 0.0), (-3.491, -4.8, 0.0), (-0.8727, -4.8, 0.0), (1.788e-07, -4.8, 0.0), (0.8727, -4.8, 0.0), (3.491, -4.8, 0.0), (4.8, -4.364, 0.0), (4.8, -3.491, 0.0), (4.8, -2.618, 0.0), (4.8, -1.745, 0.0), (4.8, -0.8727, 0.0), (4.8, 1.788e-07, 0.0), (4.8, 0.8727, 0.0), (4.8, 1.745, 0.0), (4.8, 2.618, 0.0), (4.8, 3.491, 0.0), (4.364, 4.8, 0.0), (3.491, 4.8, 0.0), (2.618, 4.8, 0.0), (-1.788e-07, 4.8, 0.0), (-0.8727, 4.8, 0.0), (-1.745, 4.8, 0.0), (-2.618, 4.8, 0.0), (-3.491, 4.8, 0.0), (-3.927, 4.364, 0.0), (-3.927, -4.364, 0.0), (-3.927, -2.618, 0.0), (-3.927, -1.745, 0.0), (-3.927, 1.788e-07, 0.0), (-3.927, 2.618, 0.0), (-3.055, 4.364, 0.0), (-3.055, -4.364, 0.0), (-3.055, -0.8727, 0.0), (-3.055, 1.745, 0.0), (-3.055, 3.491, 0.0), (-2.182, 4.364, 0.0), (-2.182, -3.491, 0.0), (-2.182, -2.618, 0.0), (-2.182, -1.745, 0.0), (-2.182, -0.8727, 0.0), (-2.182, 1.745, 0.0), (-1.309, 4.364, 0.0), (-1.309, -4.364, 0.0), (-1.309, -3.491, 0.0), (-1.309, -1.745, 0.0), (-1.309, -0.8727, 0.0), (-1.309, 1.788e-07, 0.0), (-1.309, 1.745, 0.0), (-1.309, 2.618, 0.0), (-1.309, 3.491, 0.0), (-0.4364, 4.364, 0.0), (-0.4364, -4.364, 0.0), (-0.4364, -2.618, 0.0), (-0.4364, -1.745, 0.0), (-0.4364, 1.788e-07, 0.0), (0.4364, 4.364, 0.0), (0.4364, -3.491, 0.0), (0.4364, -2.618, 0.0), (0.4364, -1.745, 0.0), (0.4364, 1.788e-07, 0.0), (0.4364, 0.8727, 0.0), (0.4364, 1.745, 0.0), (0.4364, 3.491, 0.0), (1.309, -2.618, 0.0), (1.309, 1.788e-07, 0.0), (1.309, 1.745, 0.0), (1.309, 2.618, 0.0), (1.309, 3.491, 0.0), (2.182, 4.364, 0.0), (2.182, -3.491, 0.0), (2.182, -2.618, 0.0), (2.182, -1.745, 0.0), (2.182, -0.8727, 0.0), (2.182, 1.788e-07, 0.0), (2.182, 0.8727, 0.0), (2.182, 3.491, 0.0), (3.055, 4.364, 0.0), (3.055, -4.364, 0.0), (3.055, -3.491, 0.0), (3.055, -2.618, 0.0), (3.055, -1.745, 0.0), (3.055, -0.8727, 0.0), (3.055, 1.788e-07, 0.0), (3.055, 0.8727, 0.0), (3.927, 4.364, 0.0), (3.927, -4.364, 0.0), (3.927, -3.491, 0.0), (3.927, -1.745, 0.0), (3.927, 0.8727, 0.0), (3.927, 1.745, 0.0), (3.927, 2.618, 0.0), (3.927, 3.491, 0.0), (-4.364, -3.927, 0.0), (-4.364, -3.055, 0.0), (-4.364, -2.182, 0.0), (-4.364, 0.4364, 0.0), (-4.364, 1.309, 0.0), (-4.364, 2.182, 0.0), (-4.364, 3.055, 0.0), (-4.364, 3.927, 0.0), (-3.491, -3.927, 0.0), (-3.491, -1.309, 0.0), (-3.491, -0.4364, 0.0), (-3.491, 3.055, 0.0), (-2.618, -3.927, 0.0), (-2.618, -3.055, 0.0), (-2.618, -0.4364, 0.0), (-2.618, 1.309, 0.0), (-2.618, 3.055, 0.0), (-2.618, 3.927, 0.0), (-1.745, -3.927, 0.0), (-1.745, -3.055, 0.0), (-1.745, -2.182, 0.0), (-1.745, -1.309, 0.0), (-1.745, -0.4364, 0.0), (-1.745, 0.4364, 0.0), (-1.745, 1.309, 0.0), (-1.745, 2.182, 0.0), (-0.8727, -3.927, 0.0), (-0.8727, -2.182, 0.0), (-0.8727, 0.4364, 0.0), (-0.8727, 3.927, 0.0), (1.192e-07, -3.055, 0.0), (8.941e-08, -2.182, 0.0), (5.96e-08, -1.309, 0.0), (2.98e-08, -0.4364, 0.0), (0.0, 0.4364, 0.0), (-2.98e-08, 1.309, 0.0), (0.8727, -3.927, 0.0), (0.8727, -3.055, 0.0), (0.8727, -2.182, 0.0), (0.8727, -0.4364, 0.0), (0.8727, 0.4364, 0.0), (0.8727, 1.309, 0.0), (0.8727, 2.182, 0.0), (0.8727, 3.055, 0.0), (0.8727, 3.927, 0.0), (1.745, -3.927, 0.0), (1.745, -2.182, 0.0), (1.745, -0.4364, 0.0), (1.745, 2.182, 0.0), (1.745, 3.927, 0.0), (2.618, -3.927, 0.0), (2.618, -3.055, 0.0), (2.618, -2.182, 0.0), (2.618, -1.309, 0.0), (2.618, -0.4364, 0.0), (2.618, 0.4364, 0.0), (2.618, 3.055, 0.0), (3.491, -3.927, 0.0), (3.491, -1.309, 0.0), (3.491, 0.4364, 0.0), (3.491, 1.309, 0.0), (3.491, 2.182, 0.0), (4.364, -3.927, 0.0), (4.364, -3.055, 0.0), (4.364, -2.182, 0.0), (4.364, -1.309, 0.0), (4.364, 0.4364, 0.0), (4.364, 1.309, 0.0), (4.364, 2.182, 0.0), (4.364, 3.055, 0.0), (4.364, 3.927, 0.0), (4.364, 4.364, 0.0), (-4.364, 4.364, 0.0), (-3.491, 4.364, 0.0), (-2.618, 4.364, 0.0), (-1.745, 4.364, 0.0), (-0.8727, 4.364, 0.0), (-1.49e-07, 4.364, 0.0), (1.745, 4.364, 0.0), (2.618, 4.364, 0.0), (3.491, 4.364, 0.0), (-4.364, -4.364, 0.0), (-4.364, -3.491, 0.0), (-4.364, -2.618, 0.0), (-4.364, 0.0, 0.0), (-4.364, 0.8727, 0.0), (-4.364, 1.745, 0.0), (-4.364, 2.618, 0.0), (-4.364, 3.491, 0.0), (-3.491, -4.364, 0.0), (-3.491, -1.745, 0.0), (-3.491, -0.8727, 0.0), (-3.491, 1.788e-07, 0.0), (-2.618, -3.491, 0.0), (-2.618, -2.618, 0.0), (-2.618, -0.8727, 0.0), (-2.618, 0.8727, 0.0), (-2.618, 1.745, 0.0), (-2.618, 3.491, 0.0), (-1.745, -3.491, 0.0), (-1.745, -2.618, 0.0), (-1.745, -1.745, 0.0), (-1.745, -0.8727, 0.0), (-1.745, 1.788e-07, 0.0), (-1.745, 0.8727, 0.0), (-1.745, 1.745, 0.0), (-0.8727, -4.364, 0.0), (-0.8727, -1.745, 0.0), (-0.8727, 1.788e-07, 0.0), (-0.8727, 3.491, 0.0), (1.043e-07, -2.618, 0.0), (7.451e-08, -1.745, 0.0), (4.47e-08, -0.8727, 0.0), (1.49e-08, 1.788e-07, 0.0), (-1.49e-08, 0.8727, 0.0), (-4.47e-08, 1.745, 0.0), (0.8727, -4.364, 0.0), (0.8727, -3.491, 0.0), (0.8727, -2.618, 0.0), (0.8727, -1.745, 0.0), (0.8727, 1.788e-07, 0.0), (0.8727, 0.8727, 0.0), (0.8727, 1.745, 0.0), (0.8727, 2.618, 0.0), (0.8727, 3.491, 0.0), (1.745, -2.618, 0.0), (1.745, -0.8727, 0.0), (1.745, 1.788e-07, 0.0), (1.745, 1.745, 0.0), (1.745, 3.491, 0.0), (2.618, -3.491, 0.0), (2.618, -2.618, 0.0), (2.618, -1.745, 0.0), (2.618, -0.8727, 0.0), (2.618, 1.788e-07, 0.0), (2.618, 0.8727, 0.0), (2.618, 2.618, 0.0), (3.491, -4.364, 0.0), (3.491, -3.491, 0.0), (3.491, -1.745, 0.0), (3.491, -0.8727, 0.0), (3.491, 0.8727, 0.0), (3.491, 1.745, 0.0), (4.364, -4.364, 0.0), (4.364, -3.491, 0.0), (4.364, -2.618, 0.0), (4.364, -1.745, 0.0), (4.364, 1.788e-07, 0.0), (4.364, 0.8727, 0.0), (4.364, 1.745, 0.0), (4.364, 2.618, 0.0), (4.364, 3.491, 0.0)], [(110, 13), (117, 20), (155, 57), (210, 40), (211, 41), (234, 62), (244, 70), (12, 110), (13, 111), (19, 117), (20, 118), (37, 134), (56, 155), (57, 156), (69, 162), (44, 210), (70, 235), (76, 244), (81, 247), (204, 286), (205, 287), (208, 290), (209, 291), (291, 135), (211, 292), (295, 214), (303, 223), (222, 303), (306, 151), (310, 231), (311, 232), (231, 311), (315, 235), (111, 315), (235, 316), (335, 255)], [(270, 98, 3, 123), (271, 131, 34, 99), (272, 137, 33, 130), (273, 142, 32, 129), (274, 148, 31, 128), (275, 157, 30, 127), (276, 162, 29, 126), (278, 183, 27, 125), (279, 191, 26, 124), (280, 132, 35, 199), (282, 133, 37, 201), (283, 135, 39, 202), (286, 136, 40, 205), (288, 138, 41, 207), (290, 139, 42, 209), (292, 143, 46, 212), (294, 146, 49, 213), (300, 151, 53, 220), (301, 152, 54, 221), (302, 153, 55, 222), (304, 154, 56, 224), (307, 161, 61, 227), (309, 164, 64, 230), (312, 166, 66, 233), (313, 167, 67, 234), (317, 170, 71, 237), (321, 172, 73, 241), (322, 173, 74, 242), (323, 174, 75, 243), (324, 177, 77, 245), (325, 179, 79, 246), (328, 182, 82, 248), (329, 185, 84, 250), (330, 186, 85, 251), (331, 187, 86, 252), (332, 188, 87, 253), (333, 189, 88, 254), (336, 192, 89, 256), (338, 194, 90, 257), (340, 195, 92, 259), (341, 196, 93, 260), (342, 113, 16, 261), (343, 114, 17, 262), (344, 115, 18, 263), (345, 116, 19, 264), (346, 118, 21, 265), (347, 119, 22, 266), (348, 120, 23, 267), (349, 121, 24, 268), (350, 122, 25, 269), (191, 270, 123, 26), (95, 269, 270, 191), (269, 25, 98, 270), (100, 271, 99, 2), (4, 206, 271, 100), (131, 272, 130, 34), (137, 273, 129, 33), (45, 216, 273, 137), (216, 51, 142, 273), (142, 274, 128, 32), (148, 275, 127, 31), (58, 228, 275, 148), (157, 276, 126, 30), (248, 82, 175, 277), (175, 278, 125, 28), (183, 279, 124, 27), (96, 280, 199, 9), (0, 107, 280, 96), (107, 10, 132, 280), (106, 281, 200, 8), (9, 199, 281, 106), (8, 200, 282, 105), (200, 36, 133, 282), (104, 283, 202, 7), (103, 284, 203, 6), (7, 202, 284, 103), (102, 285, 204, 5), (6, 203, 285, 102), (101, 287, 206, 4), (132, 288, 207, 35), (10, 108, 288, 132), (134, 289, 208, 38), (212, 46, 144, 293), (139, 294, 213, 42), (43, 214, 296, 140), (214, 50, 147, 296), (141, 297, 216, 45), (44, 215, 297, 141), (143, 298, 218, 46), (217, 52, 150, 298), (144, 299, 219, 47), (46, 218, 299, 144), (145, 300, 220, 48), (47, 219, 300, 145), (146, 301, 221, 49), (48, 220, 301, 146), (220, 53, 152, 301), (221, 54, 153, 302), (50, 223, 304, 147), (149, 305, 225, 52), (11, 109, 305, 149), (109, 12, 158, 305), (226, 59, 160, 306), (153, 307, 227, 55), (156, 308, 228, 58), (159, 309, 230, 59), (229, 63, 164, 309), (59, 230, 310, 160), (230, 64, 165, 310), (161, 312, 233, 61), (60, 232, 312, 161), (232, 65, 166, 312), (233, 66, 167, 313), (234, 67, 168, 314), (163, 316, 236, 63), (164, 317, 237, 64), (63, 236, 317, 164), (64, 237, 318, 165), (166, 319, 239, 66), (65, 238, 319, 166), (238, 72, 171, 319), (167, 320, 240, 67), (66, 239, 320, 167), (67, 240, 321, 168), (241, 73, 173, 322), (169, 323, 243, 69), (68, 242, 323, 169), (242, 74, 174, 323), (170, 324, 245, 71), (72, 246, 326, 171), (246, 79, 180, 326), (172, 327, 247, 73), (174, 328, 248, 75), (76, 249, 329, 176), (249, 83, 185, 329), (177, 330, 251, 77), (250, 84, 186, 330), (178, 331, 252, 78), (77, 251, 331, 178), (251, 85, 187, 331), (179, 332, 253, 79), (78, 252, 332, 179), (252, 86, 188, 332), (180, 333, 254, 80), (79, 253, 333, 180), (253, 87, 189, 333), (80, 254, 334, 181), (254, 88, 190, 334), (184, 336, 256, 83), (14, 112, 336, 184), (112, 15, 192, 336), (83, 256, 337, 185), (256, 89, 193, 337), (187, 338, 257, 86), (86, 257, 339, 188), (88, 258, 340, 190), (258, 91, 195, 340), (259, 92, 196, 341), (192, 342, 261, 89), (15, 97, 342, 192), (97, 1, 113, 342), (89, 261, 343, 193), (261, 16, 114, 343), (262, 17, 115, 344), (194, 345, 264, 90), (263, 18, 116, 345), (195, 347, 266, 92), (91, 265, 347, 195), (265, 21, 119, 347), (196, 348, 267, 93), (92, 266, 348, 196), (266, 22, 120, 348), (197, 349, 268, 94), (93, 267, 349, 197), (267, 23, 121, 349), (198, 350, 269, 95), (94, 268, 350, 198), (268, 24, 122, 350)])
me_plane.use_remesh_preserve_volume = False
me_plane.use_remesh_preserve_attributes = False
me_plane.use_mirror_vertex_groups = False
me_plane.update()

# ---- objects
ob_spot = bpy.data.objects.new('Spot', light_spot_001)
ob_cone = bpy.data.objects.new('Cone', me_cone)
ob_plane_003 = bpy.data.objects.new('Plane.003', me_plane_003)
ob_plane_002 = bpy.data.objects.new('Plane.002', me_plane_002)
ob_plane_001 = bpy.data.objects.new('Plane.001', me_plane_001)
ob_plane = bpy.data.objects.new('Plane', me_plane)

# ---- transforms, parenting, visibility, modifiers, constraints
ob_spot.location = (0.0, 0.0, 10.33)
ob_spot.lineart.crease_threshold = 0.0
ob_cone.location = (0.0, 0.0, 5.0)
ob_cone.scale = (5.0, 5.0, 5.0)
ob_cone.lineart.crease_threshold = 0.0
ob_plane_003.location = (0.06542, 0.2212, 8.238)
ob_plane_003.rotation_euler = (0.1083, -0.01367, 0.5509)
ob_plane_003.scale = (0.2, 0.2, 0.2)
ob_plane_003.lineart.crease_threshold = 0.0
ob_plane_002.location = (0.03891, 0.2797, 7.652)
ob_plane_002.rotation_euler = (0.03106, 0.0598, -0.05907)
ob_plane_002.scale = (0.2177, 0.2177, 0.2177)
ob_plane_002.lineart.crease_threshold = 0.0
ob_plane_001.location = (0.0, 0.0, 7.411)
ob_plane_001.rotation_euler = (-0.06545, 0.008739, -0.614)
ob_plane_001.scale = (0.2177, 0.2177, 0.2177)
ob_plane_001.lineart.crease_threshold = 0.0
ob_plane.location = (0.0, 0.0, 8.0)
ob_plane.scale = (0.2, 0.2, 0.2)
ob_plane.lineart.crease_threshold = 0.0

# ---- collection membership
col_collection_1.objects.link(ob_spot)
col_collection_1.objects.link(ob_cone)
col_collection_2.objects.link(ob_plane_003)
col_collection_2.objects.link(ob_plane_002)
col_collection_2.objects.link(ob_plane_001)
col_collection_2.objects.link(ob_plane)

# ---- scene / render settings (as saved in the file)
scene.frame_start = 1; scene.frame_end = 250; scene.frame_set(1)
scene.render.engine = 'CYCLES'
scene.render.resolution_percentage = 50
scene.render.dither_intensity = 0.0
scene.cycles.use_denoising = False
scene.cycles.samples = 40
scene.cycles.sampling_pattern = 'TABULATED_SOBOL'
scene.cycles.light_sampling_threshold = 0.0
scene.cycles.use_adaptive_sampling = False
scene.cycles.use_light_tree = False
scene.cycles.blur_glossy = 0.0
scene.cycles.pixel_filter_type = 'GAUSSIAN'
scene.cycles.sample_clamp_indirect = 0.0
scene.view_settings.view_transform = 'Standard'
bpy.context.view_layer.update()

# ---- added for rendering (the .blend has no active camera): camera
cam_auto = bpy.data.cameras.new('AutoCamera')
cam_auto.lens = 50.0
cam_auto.sensor_width = 36.0
cam_auto.clip_end = 1000.0
ob_auto_camera = bpy.data.objects.new('AutoCamera', cam_auto)
scene.collection.objects.link(ob_auto_camera)
ob_auto_camera.location = (13.6785, -16.4142, 15.9428)
ob_auto_camera.rotation_euler = (1.09748, -7.21219e-08, 0.694738)
scene.camera = ob_auto_camera
bpy.context.view_layer.update()
